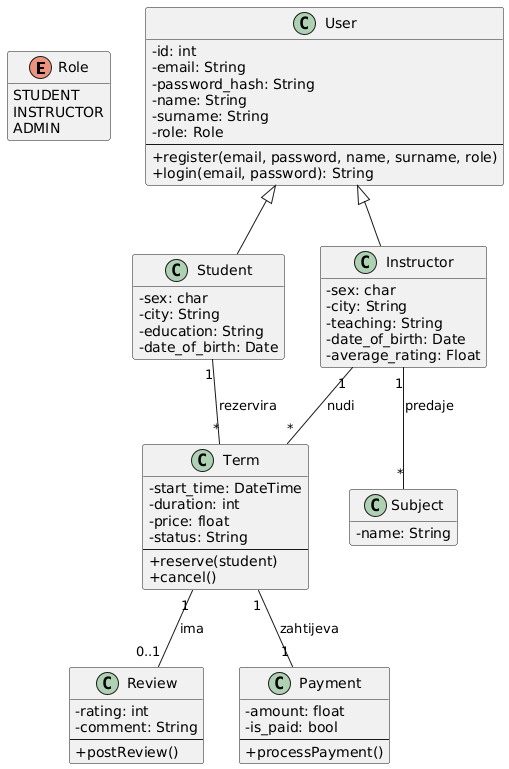

The diagram above was rendered by PlantUML. Its source (embedded in the PNG):
@startuml
skinparam classAttributeIconSize 0
hide empty members

' Enumeracija za uloge
enum Role {
  STUDENT
  INSTRUCTOR
  ADMIN
}

' =================================
' Dio 1: Potpuno razrađeni dio (Korisnici)
' =================================

class User {
  - id: int
  - email: String
  - password_hash: String
  - name: String
  - surname: String
  - role: Role
  --
  + register(email, password, name, surname, role)
  + login(email, password): String
}

class Student {
  - sex: char
  - city: String
  - education: String
  - date_of_birth: Date
}

class Instructor {
  - sex: char
  - city: String
  - teaching: String
  - date_of_birth: Date
  - average_rating: Float
}

' Veza nasljeđivanja (Generalization)
' Ovo je ispravan način da se prikaže tvoja struktura s odvojenim tablicama
User <|-- Student
User <|-- Instructor

' =================================
' Dio 2: Idejno razrađeni dio (Ostatak sustava)
' =================================

class Term {
  - start_time: DateTime
  - duration: int
  - price: float
  - status: String
  --
  + reserve(student)
  + cancel()
}

class Review {
  - rating: int
  - comment: String
  --
  + postReview()
}

class Subject {
  - name: String
}

class Payment {
  - amount: float
  - is_paid: bool
  --
  + processPayment()
}

' Veze između ostalih klasa
Instructor "1" -- "*" Term : nudi
Student "1" -- "*" Term : rezervira
Term "1" -- "0..1" Review : ima
Instructor "1" -- "*" Subject : predaje
Term "1" -- "1" Payment : zahtijeva
@enduml